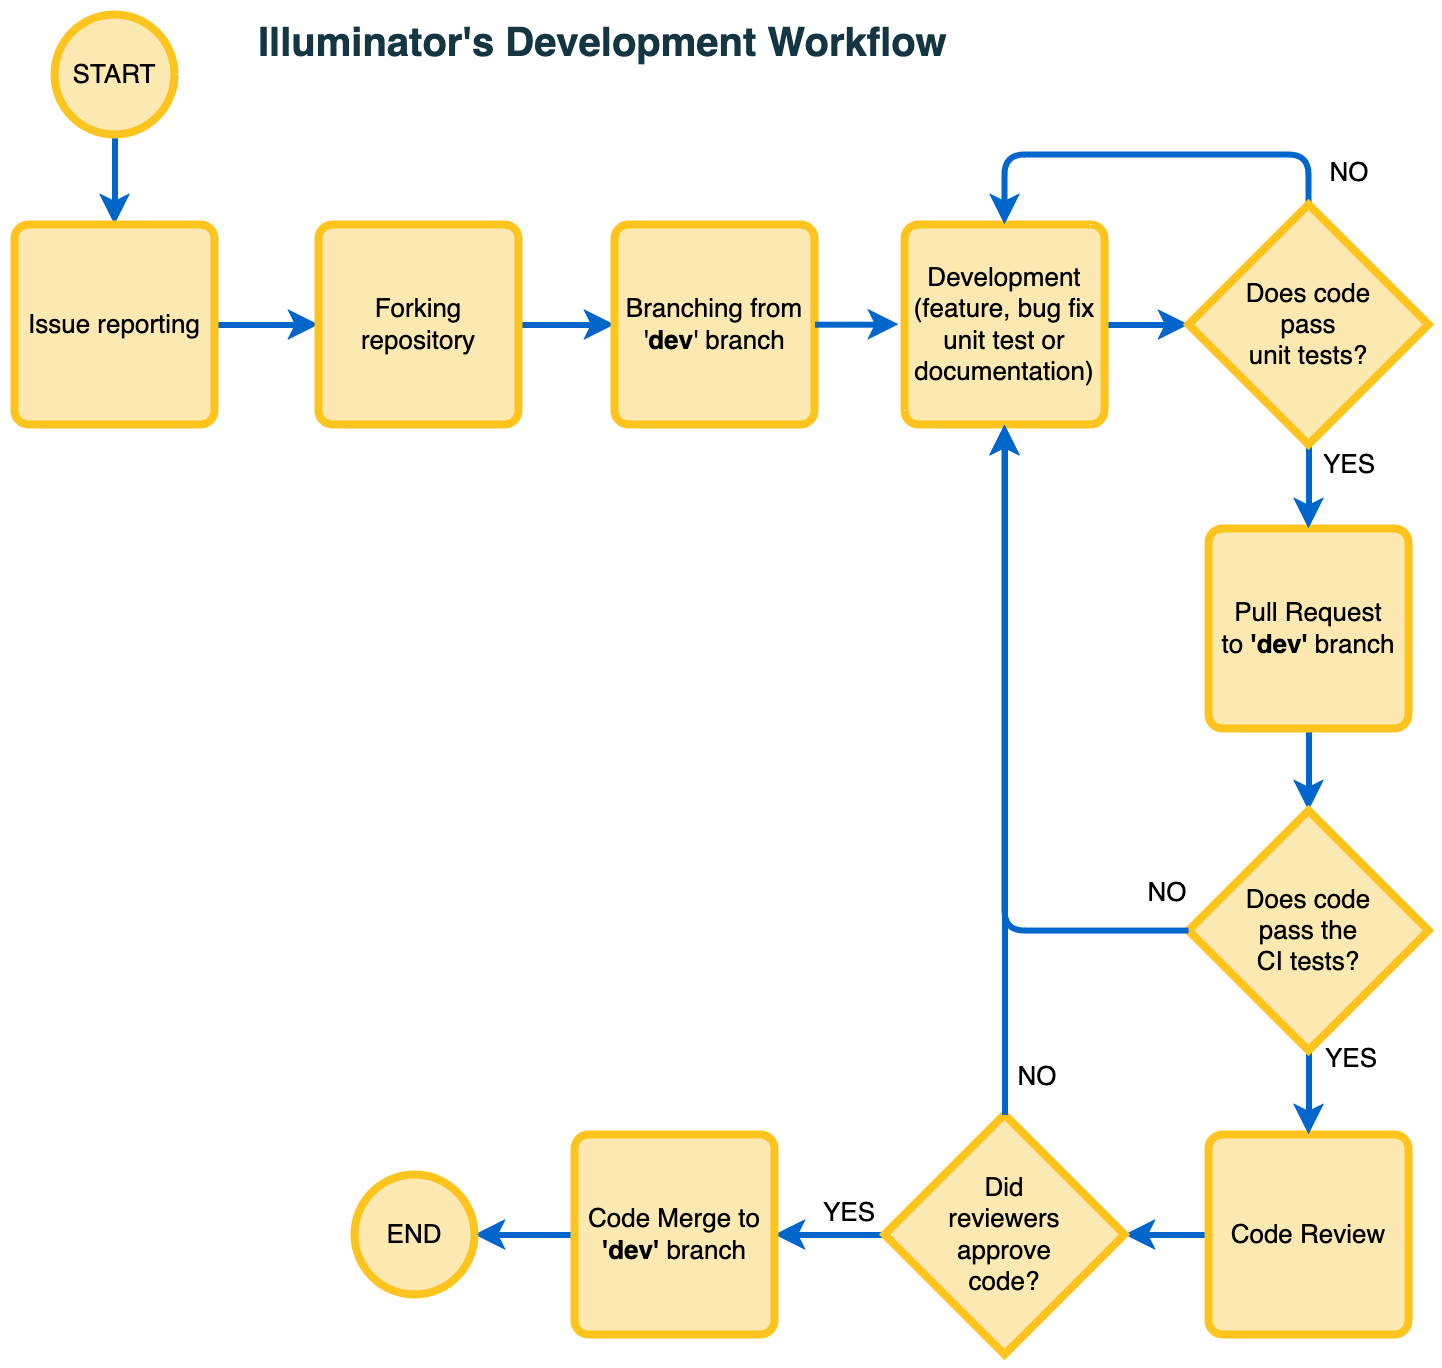

The diagram above was exported from draw.io. Its source (the exported page's mxGraphModel, read from the mxfile embedded in the PNG):
<mxGraphModel dx="1026" dy="688" grid="1" gridSize="10" guides="1" tooltips="1" connect="1" arrows="1" fold="1" page="1" pageScale="1" pageWidth="850" pageHeight="1100" background="none" math="0" shadow="0">
  <root>
    <mxCell id="0" />
    <mxCell id="1" parent="0" />
    <mxCell id="2" style="edgeStyle=orthogonalEdgeStyle;rounded=1;orthogonalLoop=1;jettySize=auto;html=1;labelBackgroundColor=none;strokeColor=#0066CC;fontColor=#000000;strokeWidth=3;exitX=0.5;exitY=1;exitDx=0;exitDy=0;exitPerimeter=0;" edge="1" source="3" target="5" parent="1">
      <mxGeometry relative="1" as="geometry">
        <mxPoint x="-45" y="175" as="sourcePoint" />
      </mxGeometry>
    </mxCell>
    <mxCell id="3" value="START" style="strokeWidth=4;html=1;shape=mxgraph.flowchart.start_2;whiteSpace=wrap;rounded=1;fillColor=#FBE9B1;strokeColor=#FCC41D;fontColor=#000000;labelBackgroundColor=none;perimeterSpacing=0;fontSize=13;" vertex="1" parent="1">
      <mxGeometry x="100" y="20" width="60" height="60" as="geometry" />
    </mxCell>
    <mxCell id="4" style="edgeStyle=orthogonalEdgeStyle;rounded=1;orthogonalLoop=1;jettySize=auto;html=1;entryX=0;entryY=0.5;entryDx=0;entryDy=0;labelBackgroundColor=none;strokeColor=#0066CC;fontColor=#000000;strokeWidth=3;" edge="1" source="5" target="7" parent="1">
      <mxGeometry relative="1" as="geometry" />
    </mxCell>
    <mxCell id="5" value="Issue reporting" style="rounded=1;whiteSpace=wrap;html=1;absoluteArcSize=1;arcSize=14;strokeWidth=4;fillColor=#FBE9B1;strokeColor=#FCC41D;fontColor=#000000;labelBackgroundColor=none;perimeterSpacing=0;fontSize=13;" vertex="1" parent="1">
      <mxGeometry x="80" y="125" width="100" height="100" as="geometry" />
    </mxCell>
    <mxCell id="6" style="edgeStyle=orthogonalEdgeStyle;rounded=1;orthogonalLoop=1;jettySize=auto;html=1;exitX=1;exitY=0.5;exitDx=0;exitDy=0;labelBackgroundColor=none;strokeColor=#0066CC;fontColor=#000000;strokeWidth=3;entryX=0;entryY=0.5;entryDx=0;entryDy=0;" edge="1" source="7" target="30" parent="1">
      <mxGeometry relative="1" as="geometry">
        <mxPoint x="345" y="110" as="targetPoint" />
      </mxGeometry>
    </mxCell>
    <mxCell id="7" value="Forking repository" style="rounded=1;whiteSpace=wrap;html=1;absoluteArcSize=1;arcSize=14;strokeWidth=4;fillColor=#fbe9b1;strokeColor=#fcc41d;labelBackgroundColor=none;fontColor=#000000;fontSize=13;" vertex="1" parent="1">
      <mxGeometry x="232" y="125" width="100" height="100" as="geometry" />
    </mxCell>
    <mxCell id="8" style="edgeStyle=orthogonalEdgeStyle;rounded=1;orthogonalLoop=1;jettySize=auto;html=1;entryX=0;entryY=0.5;entryDx=0;entryDy=0;entryPerimeter=0;exitX=1;exitY=0.5;exitDx=0;exitDy=0;labelBackgroundColor=none;strokeColor=#0066CC;fontColor=#000000;strokeWidth=3;" edge="1" source="9" target="14" parent="1">
      <mxGeometry relative="1" as="geometry" />
    </mxCell>
    <mxCell id="9" value="Development (feature, bug fix unit test or documentation)" style="rounded=1;whiteSpace=wrap;html=1;absoluteArcSize=1;arcSize=14;strokeWidth=4;fillColor=#FBE9B1;strokeColor=#FCC41D;fontColor=#000000;labelBackgroundColor=none;perimeterSpacing=0;fontSize=13;" vertex="1" parent="1">
      <mxGeometry x="525" y="125" width="100" height="100" as="geometry" />
    </mxCell>
    <mxCell id="10" style="edgeStyle=orthogonalEdgeStyle;rounded=1;orthogonalLoop=1;jettySize=auto;html=1;exitX=0.5;exitY=1;exitDx=0;exitDy=0;labelBackgroundColor=none;strokeColor=#0066CC;fontColor=#000000;strokeWidth=3;" edge="1" source="11" target="27" parent="1">
      <mxGeometry relative="1" as="geometry">
        <mxPoint x="747" y="450" as="targetPoint" />
      </mxGeometry>
    </mxCell>
    <mxCell id="11" value="&lt;div&gt;Pull Request &lt;br&gt;&lt;/div&gt;&lt;div&gt;to &lt;b&gt;'dev'&lt;/b&gt; branch&lt;br&gt;&lt;/div&gt;" style="rounded=1;whiteSpace=wrap;html=1;absoluteArcSize=1;arcSize=14;strokeWidth=4;fillColor=#FBE9B1;strokeColor=#FCC41D;fontColor=#000000;labelBackgroundColor=none;perimeterSpacing=0;fontSize=13;" vertex="1" parent="1">
      <mxGeometry x="677" y="277" width="100" height="100" as="geometry" />
    </mxCell>
    <mxCell id="12" value="YES" style="edgeStyle=orthogonalEdgeStyle;rounded=1;orthogonalLoop=1;jettySize=auto;html=1;entryX=0.5;entryY=0;entryDx=0;entryDy=0;exitX=0.5;exitY=1;exitDx=0;exitDy=0;exitPerimeter=0;labelBackgroundColor=none;strokeColor=#0066CC;fontColor=#000000;strokeWidth=3;fontSize=13;" edge="1" source="14" target="11" parent="1">
      <mxGeometry x="-0.5385" y="20" relative="1" as="geometry">
        <mxPoint as="offset" />
      </mxGeometry>
    </mxCell>
    <mxCell id="13" value="NO" style="edgeStyle=orthogonalEdgeStyle;rounded=1;orthogonalLoop=1;jettySize=auto;html=1;entryX=0.5;entryY=0;entryDx=0;entryDy=0;exitX=0.5;exitY=0;exitDx=0;exitDy=0;exitPerimeter=0;labelBackgroundColor=none;strokeColor=#0066CC;fontColor=#000000;strokeWidth=3;fontSize=13;endArrow=classic;endFill=1;" edge="1" source="14" target="9" parent="1">
      <mxGeometry x="-0.8536" y="-20" relative="1" as="geometry">
        <Array as="points">
          <mxPoint x="727" y="90" />
          <mxPoint x="575" y="90" />
        </Array>
        <mxPoint as="offset" />
      </mxGeometry>
    </mxCell>
    <mxCell id="14" value="Does code &lt;br style=&quot;font-size: 13px;&quot;&gt;pass&lt;br style=&quot;font-size: 13px;&quot;&gt;unit tests?" style="strokeWidth=4;html=1;shape=mxgraph.flowchart.decision;whiteSpace=wrap;rounded=1;fillColor=#FBE9B1;strokeColor=#FCC41D;fontColor=#000000;labelBackgroundColor=none;perimeterSpacing=0;fontSize=13;" vertex="1" parent="1">
      <mxGeometry x="667" y="115" width="120" height="120" as="geometry" />
    </mxCell>
    <mxCell id="15" style="edgeStyle=orthogonalEdgeStyle;rounded=1;orthogonalLoop=1;jettySize=auto;html=1;labelBackgroundColor=none;strokeColor=#0066CC;fontColor=#000000;strokeWidth=3;" edge="1" source="16" target="18" parent="1">
      <mxGeometry relative="1" as="geometry" />
    </mxCell>
    <mxCell id="16" value="Code Review" style="rounded=1;whiteSpace=wrap;html=1;absoluteArcSize=1;arcSize=14;strokeWidth=4;fillColor=#FBE9B1;strokeColor=#FCC41D;fontColor=#000000;labelBackgroundColor=none;perimeterSpacing=0;fontSize=13;" vertex="1" parent="1">
      <mxGeometry x="677" y="580" width="100" height="100" as="geometry" />
    </mxCell>
    <mxCell id="17" value="YES" style="edgeStyle=orthogonalEdgeStyle;rounded=1;orthogonalLoop=1;jettySize=auto;html=1;labelBackgroundColor=none;strokeColor=#0066CC;fontColor=#000000;strokeWidth=3;fontSize=13;" edge="1" source="18" target="20" parent="1">
      <mxGeometry x="-0.3333" y="-11" relative="1" as="geometry">
        <mxPoint as="offset" />
      </mxGeometry>
    </mxCell>
    <mxCell id="18" value="Did &lt;br&gt;reviewers &lt;br&gt;approve &lt;br style=&quot;font-size: 13px;&quot;&gt;code?" style="strokeWidth=4;html=1;shape=mxgraph.flowchart.decision;whiteSpace=wrap;rounded=1;fillColor=#FBE9B1;strokeColor=#FCC41D;fontColor=#000000;labelBackgroundColor=none;perimeterSpacing=0;fontSize=13;" vertex="1" parent="1">
      <mxGeometry x="515" y="570" width="120" height="120" as="geometry" />
    </mxCell>
    <mxCell id="19" style="edgeStyle=orthogonalEdgeStyle;rounded=1;orthogonalLoop=1;jettySize=auto;html=1;entryX=1;entryY=0.5;entryDx=0;entryDy=0;entryPerimeter=0;exitX=0;exitY=0.5;exitDx=0;exitDy=0;labelBackgroundColor=none;strokeColor=#0066CC;fontColor=#000000;strokeWidth=3;" edge="1" source="20" target="21" parent="1">
      <mxGeometry relative="1" as="geometry" />
    </mxCell>
    <mxCell id="20" value="Code Merge to &lt;b&gt;'dev' &lt;/b&gt;branch" style="rounded=1;whiteSpace=wrap;html=1;absoluteArcSize=1;arcSize=14;strokeWidth=4;fillColor=#FBE9B1;strokeColor=#FCC41D;fontColor=#000000;labelBackgroundColor=none;perimeterSpacing=0;fontSize=13;" vertex="1" parent="1">
      <mxGeometry x="360" y="580" width="100" height="100" as="geometry" />
    </mxCell>
    <mxCell id="21" value="END" style="strokeWidth=4;html=1;shape=mxgraph.flowchart.start_2;whiteSpace=wrap;rounded=1;fillColor=#FBE9B1;strokeColor=#FCC41D;fontColor=#000000;labelBackgroundColor=none;perimeterSpacing=0;fontSize=13;" vertex="1" parent="1">
      <mxGeometry x="250" y="600" width="60" height="60" as="geometry" />
    </mxCell>
    <mxCell id="22" style="edgeStyle=orthogonalEdgeStyle;rounded=1;orthogonalLoop=1;jettySize=auto;html=1;fontSize=16;labelBackgroundColor=none;strokeColor=#0066CC;fontColor=#000000;strokeWidth=3;exitX=0.5;exitY=0;exitDx=0;exitDy=0;exitPerimeter=0;entryX=0.5;entryY=1;entryDx=0;entryDy=0;" edge="1" source="18" target="9" parent="1">
      <mxGeometry relative="1" as="geometry">
        <mxPoint x="540" y="420" as="targetPoint" />
      </mxGeometry>
    </mxCell>
    <mxCell id="23" value="NO" style="edgeLabel;html=1;align=center;verticalAlign=middle;resizable=0;points=[];fontSize=13;" vertex="1" connectable="0" parent="22">
      <mxGeometry x="-0.8145" y="-2" relative="1" as="geometry">
        <mxPoint x="13" y="12" as="offset" />
      </mxGeometry>
    </mxCell>
    <mxCell id="24" value="&lt;font style=&quot;font-size: 20px;&quot;&gt;Illuminator's Development Workflow&lt;/font&gt;" style="text;html=1;strokeColor=none;fillColor=none;align=left;verticalAlign=middle;whiteSpace=wrap;rounded=1;fontSize=20;fontStyle=1;fontColor=#143642;labelBackgroundColor=none;arcSize=50;" vertex="1" parent="1">
      <mxGeometry x="200" y="20" width="360" height="30" as="geometry" />
    </mxCell>
    <mxCell id="25" style="edgeStyle=orthogonalEdgeStyle;rounded=0;orthogonalLoop=1;jettySize=auto;html=1;strokeWidth=3;strokeColor=#0066CC;labelBackgroundColor=none;fontColor=#000000;" edge="1" source="27" target="16" parent="1">
      <mxGeometry relative="1" as="geometry" />
    </mxCell>
    <mxCell id="26" value="YES" style="edgeLabel;html=1;align=center;verticalAlign=middle;resizable=0;points=[];labelBackgroundColor=none;fontColor=#000000;fontSize=13;" connectable="0" vertex="1" parent="25">
      <mxGeometry x="-0.1829" y="2" relative="1" as="geometry">
        <mxPoint x="18" y="-14" as="offset" />
      </mxGeometry>
    </mxCell>
    <mxCell id="27" value="Does code &lt;br style=&quot;font-size: 13px;&quot;&gt;pass the &lt;br style=&quot;font-size: 13px;&quot;&gt;CI tests?" style="strokeWidth=4;html=1;shape=mxgraph.flowchart.decision;whiteSpace=wrap;rounded=1;fillColor=#FBE9B1;strokeColor=#FCC41D;fontColor=#000000;labelBackgroundColor=none;perimeterSpacing=0;fontSize=13;" vertex="1" parent="1">
      <mxGeometry x="667" y="418" width="120" height="120" as="geometry" />
    </mxCell>
    <mxCell id="28" style="edgeStyle=orthogonalEdgeStyle;rounded=1;orthogonalLoop=1;jettySize=auto;html=1;exitX=0;exitY=0.5;exitDx=0;exitDy=0;labelBackgroundColor=none;strokeColor=#0066CC;fontColor=#000000;strokeWidth=3;exitPerimeter=0;entryX=0.5;entryY=1;entryDx=0;entryDy=0;" edge="1" source="27" target="9" parent="1">
      <mxGeometry relative="1" as="geometry">
        <mxPoint x="750" y="410" as="sourcePoint" />
        <mxPoint x="600" y="230" as="targetPoint" />
      </mxGeometry>
    </mxCell>
    <mxCell id="29" value="NO" style="edgeLabel;html=1;align=center;verticalAlign=middle;resizable=0;points=[];labelBackgroundColor=none;fontColor=#000000;fontSize=13;" connectable="0" vertex="1" parent="28">
      <mxGeometry x="-0.7128" relative="1" as="geometry">
        <mxPoint x="38" y="-20" as="offset" />
      </mxGeometry>
    </mxCell>
    <mxCell id="30" value="Branching from '&lt;b&gt;dev&lt;/b&gt;' branch" style="rounded=1;whiteSpace=wrap;html=1;absoluteArcSize=1;arcSize=14;strokeWidth=4;fillColor=#fbe9b1;strokeColor=#fcc41d;labelBackgroundColor=none;fontColor=#000000;fontSize=13;" vertex="1" parent="1">
      <mxGeometry x="380" y="125" width="100" height="100" as="geometry" />
    </mxCell>
    <mxCell id="31" style="edgeStyle=orthogonalEdgeStyle;rounded=1;orthogonalLoop=1;jettySize=auto;html=1;entryX=0;entryY=0.5;entryDx=0;entryDy=0;entryPerimeter=0;exitX=1;exitY=0.5;exitDx=0;exitDy=0;labelBackgroundColor=none;strokeColor=#0066CC;fontColor=#000000;strokeWidth=3;" edge="1" parent="1">
      <mxGeometry relative="1" as="geometry">
        <mxPoint x="480" y="174.85" as="sourcePoint" />
        <mxPoint x="522" y="174.85" as="targetPoint" />
      </mxGeometry>
    </mxCell>
  </root>
</mxGraphModel>